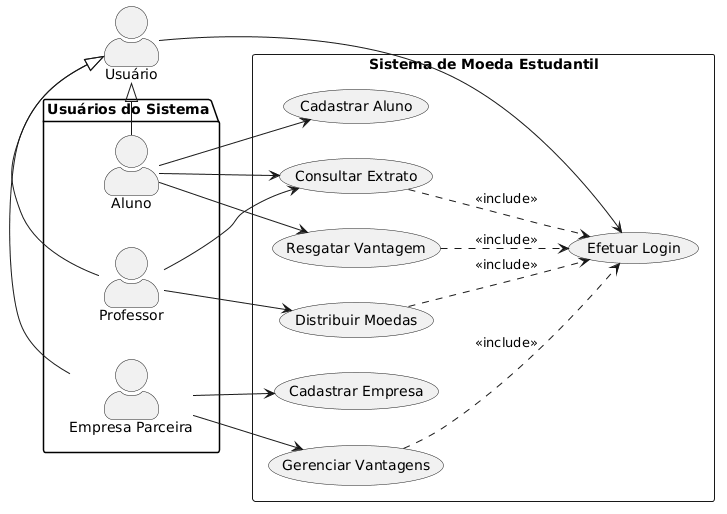

The diagram above was rendered by PlantUML. Its source (embedded in the PNG):
@startuml
skinparam actorStyle awesome
left to right direction

' Atores
actor "Usuário" as User
package "Usuários do Sistema" {
    actor "Aluno" as Alun
    actor "Professor" as Prof
    actor "Empresa Parceira" as Emp
}

' Herança (posicionando o Usuário no topo)
Alun -left-|> User
Prof -left-|> User
Emp -left-|> User

rectangle "Sistema de Moeda Estudantil" {
    
    (Efetuar Login) as UC_Login
    (Cadastrar Aluno) as UC_CadAlun
    (Cadastrar Empresa) as UC_CadEmp
    (Consultar Extrato) as UC_Extrato
    (Distribuir Moedas) as UC_Doar
    (Resgatar Vantagem) as UC_Resgate
    (Gerenciar Vantagens) as UC_Vantagens

    ' Relações de Acesso
    User --> UC_Login
    Alun --> UC_CadAlun
    Emp --> UC_CadEmp
    
    ' Inclusões
    UC_Extrato ..> UC_Login : <<include>>
    UC_Doar ..> UC_Login : <<include>>
    UC_Resgate ..> UC_Login : <<include>>
    UC_Vantagens ..> UC_Login : <<include>>
    
    ' Links diretores por ator
    Alun --> UC_Extrato
    Alun --> UC_Resgate
    
    Prof --> UC_Doar
    Prof --> UC_Extrato
    
    Emp --> UC_Vantagens
}
@enduml